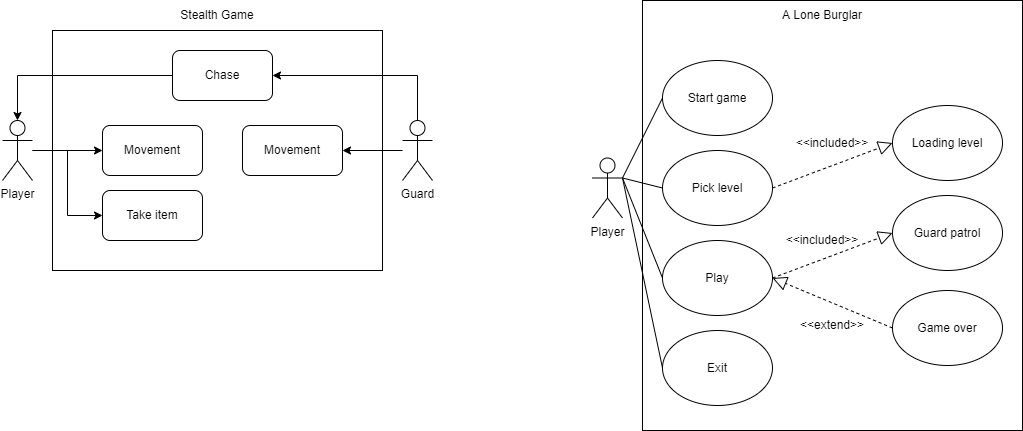

The diagram above was exported from draw.io. Its source (the exported page's mxGraphModel, read from the mxfile embedded in the PNG):
<mxGraphModel dx="1108" dy="450" grid="1" gridSize="10" guides="1" tooltips="1" connect="1" arrows="1" fold="1" page="1" pageScale="1" pageWidth="850" pageHeight="1100" math="0" shadow="0">
  <root>
    <mxCell id="0" />
    <mxCell id="1" parent="0" />
    <mxCell id="1YTio-MKqKZoyuzbSUXj-12" value="" style="rounded=0;whiteSpace=wrap;html=1;" parent="1" vertex="1">
      <mxGeometry x="150" y="70" width="330" height="240" as="geometry" />
    </mxCell>
    <mxCell id="1YTio-MKqKZoyuzbSUXj-14" style="edgeStyle=orthogonalEdgeStyle;rounded=0;orthogonalLoop=1;jettySize=auto;html=1;entryX=0;entryY=0.5;entryDx=0;entryDy=0;" parent="1" source="1YTio-MKqKZoyuzbSUXj-1" target="1YTio-MKqKZoyuzbSUXj-7" edge="1">
      <mxGeometry relative="1" as="geometry" />
    </mxCell>
    <mxCell id="1YTio-MKqKZoyuzbSUXj-15" style="edgeStyle=orthogonalEdgeStyle;rounded=0;orthogonalLoop=1;jettySize=auto;html=1;entryX=0;entryY=0.5;entryDx=0;entryDy=0;" parent="1" source="1YTio-MKqKZoyuzbSUXj-1" target="1YTio-MKqKZoyuzbSUXj-10" edge="1">
      <mxGeometry relative="1" as="geometry" />
    </mxCell>
    <mxCell id="1YTio-MKqKZoyuzbSUXj-1" value="Player" style="shape=umlActor;verticalLabelPosition=bottom;verticalAlign=top;html=1;outlineConnect=0;" parent="1" vertex="1">
      <mxGeometry x="100" y="160" width="30" height="60" as="geometry" />
    </mxCell>
    <mxCell id="1YTio-MKqKZoyuzbSUXj-17" style="edgeStyle=orthogonalEdgeStyle;rounded=0;orthogonalLoop=1;jettySize=auto;html=1;entryX=1;entryY=0.5;entryDx=0;entryDy=0;" parent="1" source="1YTio-MKqKZoyuzbSUXj-2" target="1YTio-MKqKZoyuzbSUXj-16" edge="1">
      <mxGeometry relative="1" as="geometry" />
    </mxCell>
    <mxCell id="1YTio-MKqKZoyuzbSUXj-23" style="edgeStyle=orthogonalEdgeStyle;rounded=0;orthogonalLoop=1;jettySize=auto;html=1;entryX=1;entryY=0.5;entryDx=0;entryDy=0;" parent="1" source="1YTio-MKqKZoyuzbSUXj-2" target="1YTio-MKqKZoyuzbSUXj-18" edge="1">
      <mxGeometry relative="1" as="geometry">
        <Array as="points">
          <mxPoint x="515" y="115" />
        </Array>
      </mxGeometry>
    </mxCell>
    <mxCell id="1YTio-MKqKZoyuzbSUXj-2" value="Guard" style="shape=umlActor;verticalLabelPosition=bottom;verticalAlign=top;html=1;outlineConnect=0;" parent="1" vertex="1">
      <mxGeometry x="500" y="160" width="30" height="60" as="geometry" />
    </mxCell>
    <mxCell id="1YTio-MKqKZoyuzbSUXj-7" value="Movement" style="rounded=1;whiteSpace=wrap;html=1;" parent="1" vertex="1">
      <mxGeometry x="200" y="165" width="100" height="50" as="geometry" />
    </mxCell>
    <mxCell id="1YTio-MKqKZoyuzbSUXj-10" value="Take item" style="rounded=1;whiteSpace=wrap;html=1;" parent="1" vertex="1">
      <mxGeometry x="200" y="230" width="100" height="50" as="geometry" />
    </mxCell>
    <mxCell id="1YTio-MKqKZoyuzbSUXj-13" value="Stealth Game" style="text;html=1;strokeColor=none;fillColor=none;align=center;verticalAlign=middle;whiteSpace=wrap;rounded=0;" parent="1" vertex="1">
      <mxGeometry x="270" y="40" width="90" height="30" as="geometry" />
    </mxCell>
    <mxCell id="1YTio-MKqKZoyuzbSUXj-16" value="Movement" style="rounded=1;whiteSpace=wrap;html=1;" parent="1" vertex="1">
      <mxGeometry x="340" y="165" width="100" height="50" as="geometry" />
    </mxCell>
    <mxCell id="1YTio-MKqKZoyuzbSUXj-22" style="edgeStyle=orthogonalEdgeStyle;rounded=0;orthogonalLoop=1;jettySize=auto;html=1;entryX=0.5;entryY=0;entryDx=0;entryDy=0;entryPerimeter=0;" parent="1" source="1YTio-MKqKZoyuzbSUXj-18" target="1YTio-MKqKZoyuzbSUXj-1" edge="1">
      <mxGeometry relative="1" as="geometry" />
    </mxCell>
    <mxCell id="1YTio-MKqKZoyuzbSUXj-18" value="Chase" style="rounded=1;whiteSpace=wrap;html=1;" parent="1" vertex="1">
      <mxGeometry x="270" y="90" width="100" height="50" as="geometry" />
    </mxCell>
    <mxCell id="ONlyfkUpyb0TEycYsNqn-1" value="" style="rounded=0;whiteSpace=wrap;html=1;" vertex="1" parent="1">
      <mxGeometry x="740" y="40" width="380" height="430" as="geometry" />
    </mxCell>
    <mxCell id="ONlyfkUpyb0TEycYsNqn-2" value="A Lone Burglar" style="text;html=1;strokeColor=none;fillColor=none;align=center;verticalAlign=middle;whiteSpace=wrap;rounded=0;" vertex="1" parent="1">
      <mxGeometry x="875" y="40" width="90" height="30" as="geometry" />
    </mxCell>
    <mxCell id="ONlyfkUpyb0TEycYsNqn-5" value="Player" style="shape=umlActor;verticalLabelPosition=bottom;verticalAlign=top;html=1;outlineConnect=0;" vertex="1" parent="1">
      <mxGeometry x="690" y="197.5" width="30" height="60" as="geometry" />
    </mxCell>
    <mxCell id="ONlyfkUpyb0TEycYsNqn-6" value="Start game" style="ellipse;whiteSpace=wrap;html=1;" vertex="1" parent="1">
      <mxGeometry x="760" y="100" width="110" height="75" as="geometry" />
    </mxCell>
    <mxCell id="ONlyfkUpyb0TEycYsNqn-7" value="Pick level" style="ellipse;whiteSpace=wrap;html=1;" vertex="1" parent="1">
      <mxGeometry x="760" y="190" width="110" height="75" as="geometry" />
    </mxCell>
    <mxCell id="ONlyfkUpyb0TEycYsNqn-8" value="Play" style="ellipse;whiteSpace=wrap;html=1;" vertex="1" parent="1">
      <mxGeometry x="760" y="280" width="110" height="75" as="geometry" />
    </mxCell>
    <mxCell id="ONlyfkUpyb0TEycYsNqn-9" value="Exit" style="ellipse;whiteSpace=wrap;html=1;" vertex="1" parent="1">
      <mxGeometry x="760" y="370" width="110" height="75" as="geometry" />
    </mxCell>
    <mxCell id="ONlyfkUpyb0TEycYsNqn-10" value="Loading level" style="ellipse;whiteSpace=wrap;html=1;" vertex="1" parent="1">
      <mxGeometry x="990" y="145" width="110" height="75" as="geometry" />
    </mxCell>
    <mxCell id="ONlyfkUpyb0TEycYsNqn-11" value="" style="endArrow=none;html=1;rounded=0;entryX=1;entryY=0.3333333333333333;entryDx=0;entryDy=0;entryPerimeter=0;exitX=0;exitY=0.5;exitDx=0;exitDy=0;" edge="1" parent="1" source="ONlyfkUpyb0TEycYsNqn-6" target="ONlyfkUpyb0TEycYsNqn-5">
      <mxGeometry width="50" height="50" relative="1" as="geometry">
        <mxPoint x="650" y="300" as="sourcePoint" />
        <mxPoint x="700" y="250" as="targetPoint" />
      </mxGeometry>
    </mxCell>
    <mxCell id="ONlyfkUpyb0TEycYsNqn-12" value="" style="endArrow=none;html=1;rounded=0;entryX=1;entryY=0.3333333333333333;entryDx=0;entryDy=0;entryPerimeter=0;exitX=0;exitY=0.5;exitDx=0;exitDy=0;" edge="1" parent="1" source="ONlyfkUpyb0TEycYsNqn-7" target="ONlyfkUpyb0TEycYsNqn-5">
      <mxGeometry width="50" height="50" relative="1" as="geometry">
        <mxPoint x="780" y="147.5" as="sourcePoint" />
        <mxPoint x="690" y="150" as="targetPoint" />
      </mxGeometry>
    </mxCell>
    <mxCell id="ONlyfkUpyb0TEycYsNqn-13" value="" style="endArrow=none;html=1;rounded=0;entryX=1;entryY=0.3333333333333333;entryDx=0;entryDy=0;entryPerimeter=0;exitX=0;exitY=0.5;exitDx=0;exitDy=0;" edge="1" parent="1" source="ONlyfkUpyb0TEycYsNqn-8" target="ONlyfkUpyb0TEycYsNqn-5">
      <mxGeometry width="50" height="50" relative="1" as="geometry">
        <mxPoint x="780" y="237.5" as="sourcePoint" />
        <mxPoint x="690" y="150" as="targetPoint" />
      </mxGeometry>
    </mxCell>
    <mxCell id="ONlyfkUpyb0TEycYsNqn-14" value="" style="endArrow=none;html=1;rounded=0;entryX=1;entryY=0.3333333333333333;entryDx=0;entryDy=0;entryPerimeter=0;exitX=0;exitY=0.5;exitDx=0;exitDy=0;" edge="1" parent="1" source="ONlyfkUpyb0TEycYsNqn-9" target="ONlyfkUpyb0TEycYsNqn-5">
      <mxGeometry width="50" height="50" relative="1" as="geometry">
        <mxPoint x="780" y="327.5" as="sourcePoint" />
        <mxPoint x="690" y="150" as="targetPoint" />
      </mxGeometry>
    </mxCell>
    <mxCell id="ONlyfkUpyb0TEycYsNqn-18" value="" style="endArrow=block;dashed=1;endFill=0;endSize=12;html=1;rounded=0;exitX=1;exitY=0.5;exitDx=0;exitDy=0;entryX=0;entryY=0.5;entryDx=0;entryDy=0;" edge="1" parent="1" source="ONlyfkUpyb0TEycYsNqn-7" target="ONlyfkUpyb0TEycYsNqn-10">
      <mxGeometry width="160" relative="1" as="geometry">
        <mxPoint x="1240" y="230" as="sourcePoint" />
        <mxPoint x="1400" y="230" as="targetPoint" />
      </mxGeometry>
    </mxCell>
    <mxCell id="ONlyfkUpyb0TEycYsNqn-20" value="&amp;lt;&amp;lt;included&amp;gt;&amp;gt;" style="text;html=1;strokeColor=none;fillColor=none;align=center;verticalAlign=middle;whiteSpace=wrap;rounded=0;" vertex="1" parent="1">
      <mxGeometry x="900" y="167.5" width="60" height="30" as="geometry" />
    </mxCell>
    <mxCell id="ONlyfkUpyb0TEycYsNqn-21" value="Guard patrol" style="ellipse;whiteSpace=wrap;html=1;" vertex="1" parent="1">
      <mxGeometry x="990" y="235" width="110" height="75" as="geometry" />
    </mxCell>
    <mxCell id="ONlyfkUpyb0TEycYsNqn-23" value="Game over" style="ellipse;whiteSpace=wrap;html=1;" vertex="1" parent="1">
      <mxGeometry x="990" y="330" width="110" height="75" as="geometry" />
    </mxCell>
    <mxCell id="ONlyfkUpyb0TEycYsNqn-24" value="" style="endArrow=block;dashed=1;endFill=0;endSize=12;html=1;rounded=0;exitX=1;exitY=0.5;exitDx=0;exitDy=0;entryX=0;entryY=0.5;entryDx=0;entryDy=0;" edge="1" parent="1" source="ONlyfkUpyb0TEycYsNqn-8" target="ONlyfkUpyb0TEycYsNqn-21">
      <mxGeometry width="160" relative="1" as="geometry">
        <mxPoint x="870" y="295" as="sourcePoint" />
        <mxPoint x="990" y="250" as="targetPoint" />
      </mxGeometry>
    </mxCell>
    <mxCell id="ONlyfkUpyb0TEycYsNqn-25" value="&amp;lt;&amp;lt;included&amp;gt;&amp;gt;" style="text;html=1;strokeColor=none;fillColor=none;align=center;verticalAlign=middle;whiteSpace=wrap;rounded=0;" vertex="1" parent="1">
      <mxGeometry x="890" y="265" width="60" height="30" as="geometry" />
    </mxCell>
    <mxCell id="ONlyfkUpyb0TEycYsNqn-26" value="" style="endArrow=block;dashed=1;endFill=0;endSize=12;html=1;rounded=0;exitX=0;exitY=0.5;exitDx=0;exitDy=0;entryX=1;entryY=0.5;entryDx=0;entryDy=0;" edge="1" parent="1" source="ONlyfkUpyb0TEycYsNqn-23" target="ONlyfkUpyb0TEycYsNqn-8">
      <mxGeometry width="160" relative="1" as="geometry">
        <mxPoint x="880" y="327.5" as="sourcePoint" />
        <mxPoint x="1190" y="310" as="targetPoint" />
      </mxGeometry>
    </mxCell>
    <mxCell id="ONlyfkUpyb0TEycYsNqn-27" value="&amp;lt;&amp;lt;extend&amp;gt;&amp;gt;" style="text;html=1;strokeColor=none;fillColor=none;align=center;verticalAlign=middle;whiteSpace=wrap;rounded=0;" vertex="1" parent="1">
      <mxGeometry x="900" y="350" width="60" height="30" as="geometry" />
    </mxCell>
  </root>
</mxGraphModel>